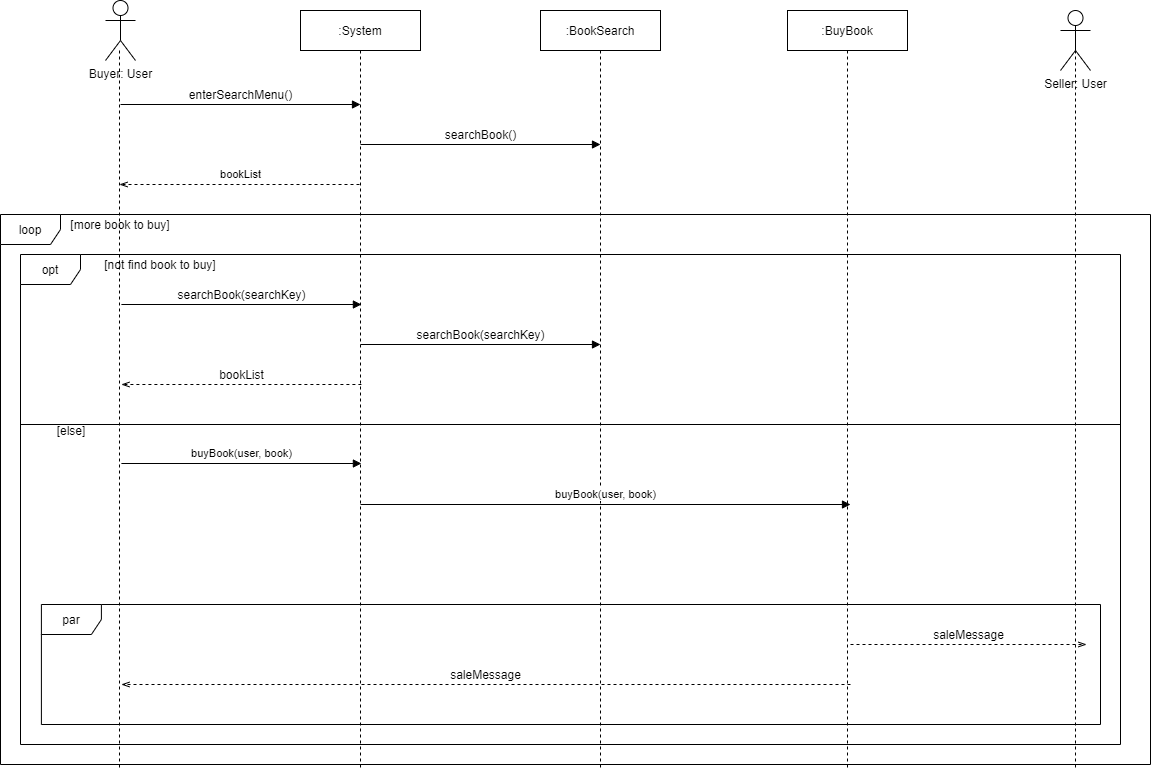

The diagram above was exported from draw.io. Its source (the exported page's mxGraphModel, read from the mxfile embedded in the PNG):
<mxGraphModel dx="2370" dy="1242" grid="1" gridSize="10" guides="1" tooltips="1" connect="1" arrows="1" fold="1" page="1" pageScale="1" pageWidth="1169" pageHeight="827" math="0" shadow="0">
  <root>
    <mxCell id="0" />
    <mxCell id="1" parent="0" />
    <mxCell id="AGMHs2nKBJtEEquiV1g--34" value="par" style="shape=umlFrame;whiteSpace=wrap;html=1;" parent="1" vertex="1">
      <mxGeometry x="50.900000000000006" y="627" width="1059.1" height="120" as="geometry" />
    </mxCell>
    <mxCell id="3pYm0WZSBtt9Ycjsd9VP-42" value="loop" style="shape=umlFrame;whiteSpace=wrap;html=1;" parent="1" vertex="1">
      <mxGeometry x="10" y="237" width="1150" height="550" as="geometry" />
    </mxCell>
    <mxCell id="XymvLfOhUU3n8pdUh_bW-34" value="opt" style="shape=umlFrame;whiteSpace=wrap;html=1;" parent="1" vertex="1">
      <mxGeometry x="30" y="277" width="1100" height="490" as="geometry" />
    </mxCell>
    <mxCell id="2" value="Buyer: User" style="shape=umlActor;verticalLabelPosition=bottom;labelBackgroundColor=none;verticalAlign=top;html=1;outlineConnect=0;" parent="1" vertex="1">
      <mxGeometry x="115" y="23" width="30" height="60" as="geometry" />
    </mxCell>
    <mxCell id="12" value="&lt;span style=&quot;font-family: helvetica; font-size: 12px; font-style: normal; font-weight: 400; letter-spacing: normal; text-align: center; text-indent: 0px; text-transform: none; word-spacing: 0px; float: none; display: inline;&quot;&gt;enterSearchMenu()&lt;/span&gt;" style="endArrow=block;html=1;endFill=1;labelBackgroundColor=none;fontColor=#000000;" parent="1" edge="1">
      <mxGeometry y="10" width="50" height="50" relative="1" as="geometry">
        <mxPoint x="130" y="127" as="sourcePoint" />
        <mxPoint x="370" y="127" as="targetPoint" />
        <mxPoint as="offset" />
      </mxGeometry>
    </mxCell>
    <mxCell id="14" value=":System" style="rounded=0;whiteSpace=wrap;html=1;labelBackgroundColor=none;" parent="1" vertex="1">
      <mxGeometry x="310" y="33" width="120" height="40" as="geometry" />
    </mxCell>
    <mxCell id="17" value="&lt;span style=&quot;font-family: helvetica; font-size: 12px; font-style: normal; font-weight: 400; letter-spacing: normal; text-align: center; text-indent: 0px; text-transform: none; word-spacing: 0px; float: none; display: inline;&quot;&gt;searchBook(searchKey)&lt;/span&gt;" style="endArrow=block;html=1;endFill=1;labelBackgroundColor=none;fontColor=#000000;" parent="1" edge="1">
      <mxGeometry y="10" width="50" height="50" relative="1" as="geometry">
        <mxPoint x="130.9" y="327" as="sourcePoint" />
        <mxPoint x="370.9" y="327" as="targetPoint" />
        <mxPoint as="offset" />
      </mxGeometry>
    </mxCell>
    <mxCell id="24" value="&lt;span style=&quot;font-family: helvetica; font-size: 12px; font-style: normal; font-weight: 400; letter-spacing: normal; text-align: center; text-indent: 0px; text-transform: none; word-spacing: 0px; float: none; display: inline;&quot;&gt;bookList&lt;/span&gt;" style="endArrow=openThin;html=1;endFill=0;dashed=1;labelBackgroundColor=none;fontColor=#000000;" parent="1" edge="1">
      <mxGeometry y="-10" width="50" height="50" relative="1" as="geometry">
        <mxPoint x="370.9" y="407" as="sourcePoint" />
        <mxPoint x="130.9" y="407" as="targetPoint" />
        <mxPoint as="offset" />
      </mxGeometry>
    </mxCell>
    <mxCell id="34" value="Seller: User" style="shape=umlActor;verticalLabelPosition=bottom;labelBackgroundColor=none;verticalAlign=top;html=1;outlineConnect=0;" parent="1" vertex="1">
      <mxGeometry x="1070" y="33" width="30" height="60" as="geometry" />
    </mxCell>
    <mxCell id="n1-OZ0mxmcXtM2e9nvb8-45" value="bookList" style="endArrow=openThin;html=1;endFill=0;dashed=1;labelBackgroundColor=none;" parent="1" edge="1">
      <mxGeometry x="-0.0083" y="-10" width="50" height="50" relative="1" as="geometry">
        <mxPoint x="369" y="207" as="sourcePoint" />
        <mxPoint x="129" y="207" as="targetPoint" />
        <mxPoint as="offset" />
      </mxGeometry>
    </mxCell>
    <mxCell id="3pYm0WZSBtt9Ycjsd9VP-46" value="[more book to buy]" style="text;html=1;strokeColor=none;fillColor=none;align=center;verticalAlign=middle;whiteSpace=wrap;rounded=0;" parent="1" vertex="1">
      <mxGeometry x="70" y="237" width="120" height="20" as="geometry" />
    </mxCell>
    <mxCell id="3pYm0WZSBtt9Ycjsd9VP-48" value="" style="edgeStyle=orthogonalEdgeStyle;rounded=0;orthogonalLoop=1;jettySize=auto;html=1;endArrow=none;endFill=0;dashed=1;" parent="1" edge="1">
      <mxGeometry relative="1" as="geometry">
        <mxPoint x="129" y="793" as="targetPoint" />
        <mxPoint x="129" y="73" as="sourcePoint" />
        <Array as="points">
          <mxPoint x="129" y="793" />
          <mxPoint x="129" y="793" />
        </Array>
      </mxGeometry>
    </mxCell>
    <mxCell id="3pYm0WZSBtt9Ycjsd9VP-62" value="buyBook(user, book)" style="endArrow=block;html=1;endFill=1;labelBackgroundColor=none;" parent="1" edge="1">
      <mxGeometry y="10" width="50" height="50" relative="1" as="geometry">
        <mxPoint x="130.9" y="486" as="sourcePoint" />
        <mxPoint x="370.9" y="486" as="targetPoint" />
        <mxPoint as="offset" />
      </mxGeometry>
    </mxCell>
    <mxCell id="3pYm0WZSBtt9Ycjsd9VP-65" value="&lt;span style=&quot;font-family: helvetica; font-size: 12px; font-style: normal; font-weight: 400; letter-spacing: normal; text-align: center; text-indent: 0px; text-transform: none; word-spacing: 0px; float: none; display: inline;&quot;&gt;saleMessage&lt;/span&gt;" style="endArrow=openThin;html=1;endFill=0;dashed=1;labelBackgroundColor=none;fontColor=#000000;" parent="1" edge="1">
      <mxGeometry y="-10" width="50" height="50" relative="1" as="geometry">
        <mxPoint x="860" y="707" as="sourcePoint" />
        <mxPoint x="130.9" y="707" as="targetPoint" />
        <mxPoint as="offset" />
      </mxGeometry>
    </mxCell>
    <mxCell id="3pYm0WZSBtt9Ycjsd9VP-66" value="&lt;span style=&quot;font-family: helvetica; font-size: 12px; font-style: normal; font-weight: 400; letter-spacing: normal; text-align: center; text-indent: 0px; text-transform: none; word-spacing: 0px; float: none; display: inline;&quot;&gt;saleMessage&lt;/span&gt;" style="endArrow=openThin;html=1;endFill=0;dashed=1;labelBackgroundColor=#ffffff;fontColor=#000000;" parent="1" edge="1">
      <mxGeometry y="10" width="50" height="50" relative="1" as="geometry">
        <mxPoint x="860" y="667" as="sourcePoint" />
        <mxPoint x="1096" y="667" as="targetPoint" />
        <mxPoint as="offset" />
      </mxGeometry>
    </mxCell>
    <mxCell id="kgXrmsJHoRUwOv15Z1vA-36" value="" style="edgeStyle=orthogonalEdgeStyle;rounded=0;orthogonalLoop=1;jettySize=auto;html=1;endArrow=none;endFill=0;dashed=1;exitX=0.5;exitY=1;exitDx=0;exitDy=0;" parent="1" edge="1" source="14">
      <mxGeometry relative="1" as="geometry">
        <mxPoint x="370" y="793" as="targetPoint" />
        <mxPoint x="370" y="89" as="sourcePoint" />
        <Array as="points" />
      </mxGeometry>
    </mxCell>
    <mxCell id="kgXrmsJHoRUwOv15Z1vA-37" value="" style="edgeStyle=orthogonalEdgeStyle;rounded=0;orthogonalLoop=1;jettySize=auto;html=1;endArrow=none;endFill=0;dashed=1;" parent="1" edge="1">
      <mxGeometry relative="1" as="geometry">
        <mxPoint x="1085" y="793" as="targetPoint" />
        <mxPoint x="1084.5" y="73" as="sourcePoint" />
        <Array as="points">
          <mxPoint x="1084.5" y="793" />
          <mxPoint x="1084.5" y="793" />
        </Array>
      </mxGeometry>
    </mxCell>
    <mxCell id="XymvLfOhUU3n8pdUh_bW-37" value="" style="line;strokeWidth=1;fillColor=none;align=left;verticalAlign=middle;spacingTop=-1;spacingLeft=3;spacingRight=3;rotatable=0;labelPosition=right;points=[];portConstraint=eastwest;" parent="1" vertex="1">
      <mxGeometry x="30" y="443" width="1100" height="8" as="geometry" />
    </mxCell>
    <mxCell id="XymvLfOhUU3n8pdUh_bW-39" value="[not find book to buy]" style="text;html=1;strokeColor=none;fillColor=none;align=center;verticalAlign=middle;whiteSpace=wrap;rounded=0;" parent="1" vertex="1">
      <mxGeometry x="110" y="277" width="120" height="20" as="geometry" />
    </mxCell>
    <mxCell id="XymvLfOhUU3n8pdUh_bW-40" value="[else]" style="text;html=1;strokeColor=none;fillColor=none;align=center;verticalAlign=middle;whiteSpace=wrap;rounded=0;" parent="1" vertex="1">
      <mxGeometry x="50.900000000000006" y="443" width="60" height="20" as="geometry" />
    </mxCell>
    <mxCell id="SOW-ecyyyyLRyN3TV1jU-36" value=":BookSearch" style="rounded=0;whiteSpace=wrap;html=1;labelBackgroundColor=none;" vertex="1" parent="1">
      <mxGeometry x="550" y="33" width="120" height="40" as="geometry" />
    </mxCell>
    <mxCell id="SOW-ecyyyyLRyN3TV1jU-38" value="" style="edgeStyle=orthogonalEdgeStyle;rounded=0;orthogonalLoop=1;jettySize=auto;html=1;endArrow=none;endFill=0;dashed=1;" edge="1" parent="1">
      <mxGeometry relative="1" as="geometry">
        <mxPoint x="610" y="793" as="targetPoint" />
        <mxPoint x="609.5" y="73" as="sourcePoint" />
        <Array as="points">
          <mxPoint x="609.5" y="793" />
          <mxPoint x="609.5" y="793" />
        </Array>
      </mxGeometry>
    </mxCell>
    <mxCell id="SOW-ecyyyyLRyN3TV1jU-39" value="&lt;span style=&quot;font-family: &amp;#34;helvetica&amp;#34; ; font-size: 12px ; font-style: normal ; font-weight: 400 ; letter-spacing: normal ; text-align: center ; text-indent: 0px ; text-transform: none ; word-spacing: 0px ; float: none ; display: inline&quot;&gt;searchBook()&lt;/span&gt;" style="endArrow=block;html=1;endFill=1;labelBackgroundColor=none;fontColor=#000000;" edge="1" parent="1">
      <mxGeometry y="10" width="50" height="50" relative="1" as="geometry">
        <mxPoint x="370" y="167" as="sourcePoint" />
        <mxPoint x="610" y="167" as="targetPoint" />
        <mxPoint as="offset" />
      </mxGeometry>
    </mxCell>
    <mxCell id="SOW-ecyyyyLRyN3TV1jU-41" value="&lt;span style=&quot;font-family: helvetica; font-size: 12px; font-style: normal; font-weight: 400; letter-spacing: normal; text-align: center; text-indent: 0px; text-transform: none; word-spacing: 0px; float: none; display: inline;&quot;&gt;searchBook(searchKey)&lt;/span&gt;" style="endArrow=block;html=1;endFill=1;labelBackgroundColor=none;fontColor=#000000;" edge="1" parent="1">
      <mxGeometry y="10" width="50" height="50" relative="1" as="geometry">
        <mxPoint x="370.0000000000001" y="367" as="sourcePoint" />
        <mxPoint x="610.0000000000001" y="367" as="targetPoint" />
        <mxPoint as="offset" />
      </mxGeometry>
    </mxCell>
    <mxCell id="SOW-ecyyyyLRyN3TV1jU-43" value=":BuyBook" style="rounded=0;whiteSpace=wrap;html=1;labelBackgroundColor=none;" vertex="1" parent="1">
      <mxGeometry x="797" y="33" width="120" height="40" as="geometry" />
    </mxCell>
    <mxCell id="SOW-ecyyyyLRyN3TV1jU-44" value="" style="edgeStyle=orthogonalEdgeStyle;rounded=0;orthogonalLoop=1;jettySize=auto;html=1;endArrow=none;endFill=0;dashed=1;exitX=0.5;exitY=1;exitDx=0;exitDy=0;" edge="1" parent="1" source="SOW-ecyyyyLRyN3TV1jU-43">
      <mxGeometry relative="1" as="geometry">
        <mxPoint x="857" y="793" as="targetPoint" />
        <mxPoint x="857" y="79" as="sourcePoint" />
        <Array as="points" />
      </mxGeometry>
    </mxCell>
    <mxCell id="SOW-ecyyyyLRyN3TV1jU-46" value="buyBook(user, book)" style="endArrow=block;html=1;endFill=1;labelBackgroundColor=#ffffff;" edge="1" parent="1">
      <mxGeometry y="10" width="50" height="50" relative="1" as="geometry">
        <mxPoint x="370.0000000000001" y="527" as="sourcePoint" />
        <mxPoint x="860" y="527" as="targetPoint" />
        <mxPoint as="offset" />
      </mxGeometry>
    </mxCell>
  </root>
</mxGraphModel>